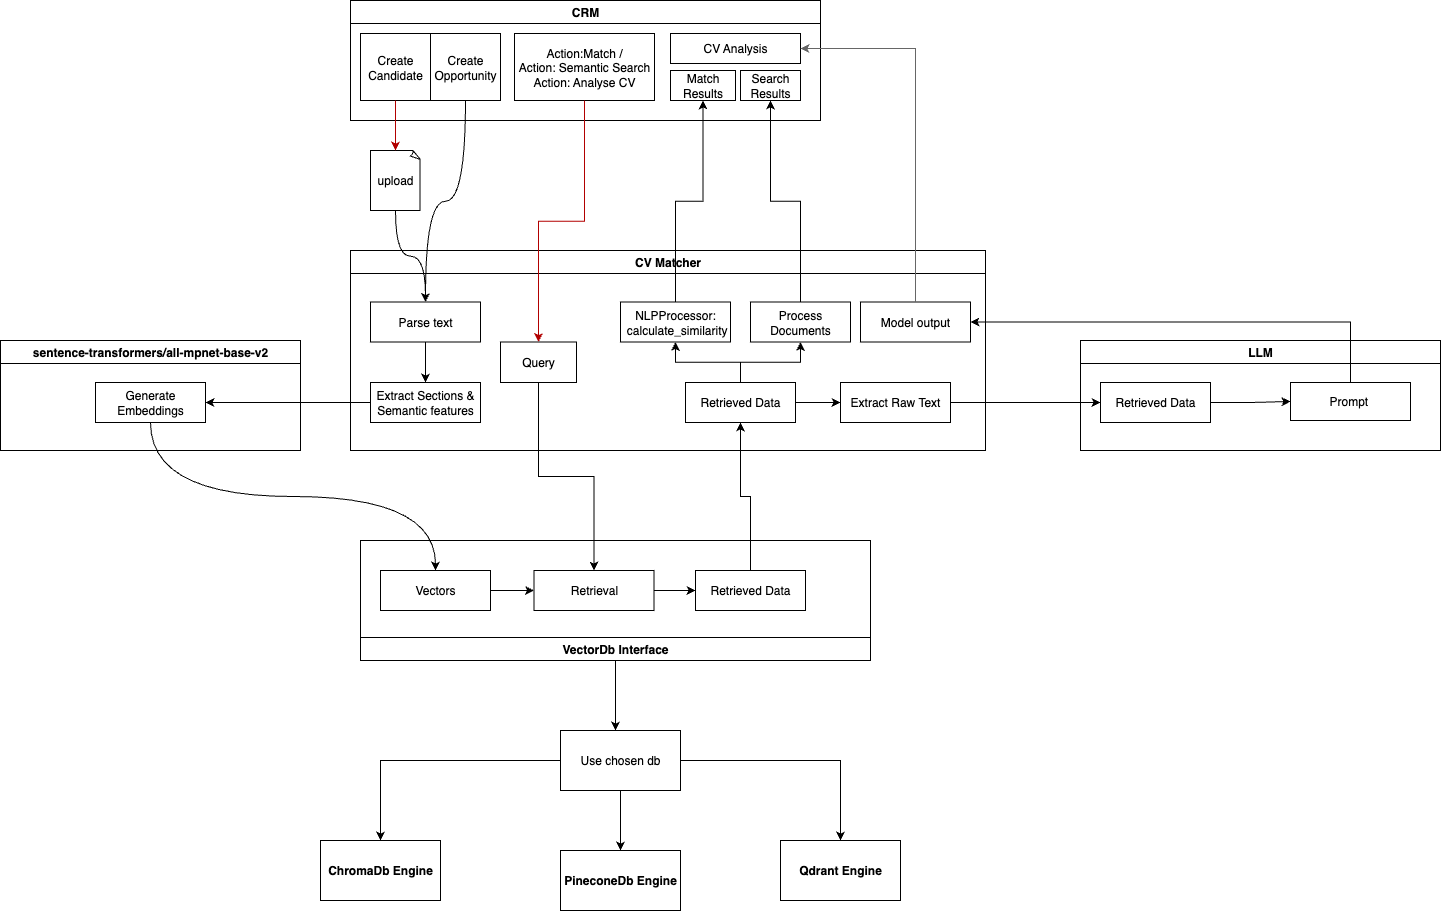

The diagram above was exported from draw.io. Its source (the exported page's mxGraphModel, read from the mxfile embedded in the PNG):
<mxGraphModel dx="2221" dy="2023" grid="1" gridSize="10" guides="1" tooltips="1" connect="1" arrows="1" fold="1" page="1" pageScale="1" pageWidth="827" pageHeight="1169" math="0" shadow="0">
  <root>
    <mxCell id="0" />
    <mxCell id="1" parent="0" />
    <mxCell id="ClOulanS_FLtk0io0jUd-1" value="CV Matcher" style="swimlane;direction=east;" vertex="1" parent="1">
      <mxGeometry x="240" y="30" width="635" height="200" as="geometry" />
    </mxCell>
    <mxCell id="ClOulanS_FLtk0io0jUd-32" value="" style="edgeStyle=orthogonalEdgeStyle;rounded=0;orthogonalLoop=1;jettySize=auto;html=1;" edge="1" parent="ClOulanS_FLtk0io0jUd-1" source="ClOulanS_FLtk0io0jUd-5" target="ClOulanS_FLtk0io0jUd-31">
      <mxGeometry relative="1" as="geometry" />
    </mxCell>
    <mxCell id="ClOulanS_FLtk0io0jUd-5" value="Parse text" style="whiteSpace=wrap;html=1;" vertex="1" parent="ClOulanS_FLtk0io0jUd-1">
      <mxGeometry x="20" y="51.5" width="110" height="40" as="geometry" />
    </mxCell>
    <mxCell id="ClOulanS_FLtk0io0jUd-26" value="Query" style="rounded=0;whiteSpace=wrap;html=1;" vertex="1" parent="ClOulanS_FLtk0io0jUd-1">
      <mxGeometry x="150" y="91.5" width="76" height="40.5" as="geometry" />
    </mxCell>
    <mxCell id="ClOulanS_FLtk0io0jUd-31" value="Extract Sections &amp;amp; Semantic features" style="whiteSpace=wrap;html=1;" vertex="1" parent="ClOulanS_FLtk0io0jUd-1">
      <mxGeometry x="20" y="132" width="110" height="40" as="geometry" />
    </mxCell>
    <mxCell id="ClOulanS_FLtk0io0jUd-45" value="" style="edgeStyle=orthogonalEdgeStyle;rounded=0;orthogonalLoop=1;jettySize=auto;html=1;" edge="1" parent="ClOulanS_FLtk0io0jUd-1" source="ClOulanS_FLtk0io0jUd-40" target="ClOulanS_FLtk0io0jUd-44">
      <mxGeometry relative="1" as="geometry" />
    </mxCell>
    <mxCell id="ClOulanS_FLtk0io0jUd-69" value="" style="edgeStyle=orthogonalEdgeStyle;rounded=0;orthogonalLoop=1;jettySize=auto;html=1;" edge="1" parent="ClOulanS_FLtk0io0jUd-1" source="ClOulanS_FLtk0io0jUd-40" target="ClOulanS_FLtk0io0jUd-44">
      <mxGeometry relative="1" as="geometry" />
    </mxCell>
    <mxCell id="ClOulanS_FLtk0io0jUd-71" style="edgeStyle=orthogonalEdgeStyle;rounded=0;orthogonalLoop=1;jettySize=auto;html=1;entryX=0.5;entryY=1;entryDx=0;entryDy=0;" edge="1" parent="ClOulanS_FLtk0io0jUd-1" source="ClOulanS_FLtk0io0jUd-40" target="ClOulanS_FLtk0io0jUd-70">
      <mxGeometry relative="1" as="geometry" />
    </mxCell>
    <mxCell id="ClOulanS_FLtk0io0jUd-77" value="" style="edgeStyle=orthogonalEdgeStyle;rounded=0;orthogonalLoop=1;jettySize=auto;html=1;" edge="1" parent="ClOulanS_FLtk0io0jUd-1" source="ClOulanS_FLtk0io0jUd-40" target="ClOulanS_FLtk0io0jUd-76">
      <mxGeometry relative="1" as="geometry" />
    </mxCell>
    <mxCell id="ClOulanS_FLtk0io0jUd-40" value="Retrieved Data" style="whiteSpace=wrap;html=1;" vertex="1" parent="ClOulanS_FLtk0io0jUd-1">
      <mxGeometry x="335" y="132" width="110" height="40" as="geometry" />
    </mxCell>
    <mxCell id="ClOulanS_FLtk0io0jUd-44" value="NLPProcessor:&lt;div&gt;&amp;nbsp;calculate_similarity&lt;/div&gt;" style="whiteSpace=wrap;html=1;" vertex="1" parent="ClOulanS_FLtk0io0jUd-1">
      <mxGeometry x="270" y="51.5" width="110" height="40" as="geometry" />
    </mxCell>
    <mxCell id="ClOulanS_FLtk0io0jUd-70" value="Process Documents" style="whiteSpace=wrap;html=1;strokeColor=light-dark(#000000,#FFFFFF);" vertex="1" parent="ClOulanS_FLtk0io0jUd-1">
      <mxGeometry x="400" y="51.5" width="100" height="40" as="geometry" />
    </mxCell>
    <mxCell id="ClOulanS_FLtk0io0jUd-76" value="Extract Raw Text" style="whiteSpace=wrap;html=1;" vertex="1" parent="ClOulanS_FLtk0io0jUd-1">
      <mxGeometry x="490" y="132" width="110" height="40" as="geometry" />
    </mxCell>
    <mxCell id="ClOulanS_FLtk0io0jUd-80" value="Model output" style="whiteSpace=wrap;html=1;" vertex="1" parent="ClOulanS_FLtk0io0jUd-1">
      <mxGeometry x="510" y="51.5" width="110" height="40" as="geometry" />
    </mxCell>
    <mxCell id="ClOulanS_FLtk0io0jUd-90" style="edgeStyle=orthogonalEdgeStyle;rounded=0;orthogonalLoop=1;jettySize=auto;html=1;" edge="1" parent="1" source="ClOulanS_FLtk0io0jUd-2">
      <mxGeometry relative="1" as="geometry">
        <mxPoint x="505" y="510" as="targetPoint" />
      </mxGeometry>
    </mxCell>
    <mxCell id="ClOulanS_FLtk0io0jUd-2" value="VectorDb Interface" style="swimlane;direction=west;startSize=23;" vertex="1" parent="1">
      <mxGeometry x="250" y="320" width="510" height="120" as="geometry" />
    </mxCell>
    <mxCell id="ClOulanS_FLtk0io0jUd-53" style="edgeStyle=orthogonalEdgeStyle;rounded=0;orthogonalLoop=1;jettySize=auto;html=1;entryX=0;entryY=0.5;entryDx=0;entryDy=0;" edge="1" parent="ClOulanS_FLtk0io0jUd-2" source="ClOulanS_FLtk0io0jUd-10" target="ClOulanS_FLtk0io0jUd-52">
      <mxGeometry relative="1" as="geometry" />
    </mxCell>
    <mxCell id="ClOulanS_FLtk0io0jUd-10" value="Vectors" style="whiteSpace=wrap;html=1;" vertex="1" parent="ClOulanS_FLtk0io0jUd-2">
      <mxGeometry x="20" y="30" width="110" height="40" as="geometry" />
    </mxCell>
    <mxCell id="ClOulanS_FLtk0io0jUd-13" value="Retrieved Data" style="whiteSpace=wrap;html=1;" vertex="1" parent="ClOulanS_FLtk0io0jUd-2">
      <mxGeometry x="335" y="30" width="110" height="40" as="geometry" />
    </mxCell>
    <mxCell id="ClOulanS_FLtk0io0jUd-54" style="edgeStyle=orthogonalEdgeStyle;rounded=0;orthogonalLoop=1;jettySize=auto;html=1;" edge="1" parent="ClOulanS_FLtk0io0jUd-2" source="ClOulanS_FLtk0io0jUd-52" target="ClOulanS_FLtk0io0jUd-13">
      <mxGeometry relative="1" as="geometry" />
    </mxCell>
    <mxCell id="ClOulanS_FLtk0io0jUd-52" value="Retrieval" style="rounded=0;whiteSpace=wrap;html=1;" vertex="1" parent="ClOulanS_FLtk0io0jUd-2">
      <mxGeometry x="173.5" y="30" width="120" height="40" as="geometry" />
    </mxCell>
    <mxCell id="ClOulanS_FLtk0io0jUd-6" style="edgeStyle=orthogonalEdgeStyle;rounded=0;orthogonalLoop=1;jettySize=auto;html=1;entryX=0.5;entryY=0;entryDx=0;entryDy=0;curved=1;" edge="1" parent="1" source="ClOulanS_FLtk0io0jUd-3" target="ClOulanS_FLtk0io0jUd-5">
      <mxGeometry relative="1" as="geometry" />
    </mxCell>
    <mxCell id="ClOulanS_FLtk0io0jUd-3" value="upload" style="whiteSpace=wrap;html=1;shape=mxgraph.basic.document" vertex="1" parent="1">
      <mxGeometry x="260" y="-70" width="50" height="60" as="geometry" />
    </mxCell>
    <mxCell id="ClOulanS_FLtk0io0jUd-11" value="" style="edgeStyle=orthogonalEdgeStyle;rounded=0;orthogonalLoop=1;jettySize=auto;html=1;curved=1;exitX=0.5;exitY=1;exitDx=0;exitDy=0;" edge="1" parent="1" source="ClOulanS_FLtk0io0jUd-7" target="ClOulanS_FLtk0io0jUd-10">
      <mxGeometry relative="1" as="geometry" />
    </mxCell>
    <mxCell id="ClOulanS_FLtk0io0jUd-14" value="CRM" style="swimlane;" vertex="1" parent="1">
      <mxGeometry x="240" y="-220" width="470" height="120" as="geometry" />
    </mxCell>
    <mxCell id="ClOulanS_FLtk0io0jUd-19" value="Create Candidate" style="rounded=0;whiteSpace=wrap;html=1;" vertex="1" parent="ClOulanS_FLtk0io0jUd-14">
      <mxGeometry x="10" y="33" width="70" height="67" as="geometry" />
    </mxCell>
    <mxCell id="ClOulanS_FLtk0io0jUd-24" value="Action:Match /&lt;div&gt;Action: Semantic Search&lt;/div&gt;&lt;div&gt;Action: Analyse CV&lt;/div&gt;" style="rounded=0;whiteSpace=wrap;html=1;" vertex="1" parent="ClOulanS_FLtk0io0jUd-14">
      <mxGeometry x="164" y="33" width="140" height="67" as="geometry" />
    </mxCell>
    <mxCell id="ClOulanS_FLtk0io0jUd-48" value="Match Results" style="rounded=0;whiteSpace=wrap;html=1;" vertex="1" parent="ClOulanS_FLtk0io0jUd-14">
      <mxGeometry x="320" y="70" width="65" height="30" as="geometry" />
    </mxCell>
    <mxCell id="ClOulanS_FLtk0io0jUd-51" value="CV Analysis" style="rounded=0;whiteSpace=wrap;html=1;" vertex="1" parent="ClOulanS_FLtk0io0jUd-14">
      <mxGeometry x="320" y="33" width="130" height="30" as="geometry" />
    </mxCell>
    <mxCell id="ClOulanS_FLtk0io0jUd-67" value="Search Results" style="rounded=0;whiteSpace=wrap;html=1;" vertex="1" parent="ClOulanS_FLtk0io0jUd-14">
      <mxGeometry x="390" y="70" width="60" height="30" as="geometry" />
    </mxCell>
    <mxCell id="ClOulanS_FLtk0io0jUd-95" value="Create Opportunity" style="rounded=0;whiteSpace=wrap;html=1;" vertex="1" parent="ClOulanS_FLtk0io0jUd-14">
      <mxGeometry x="80" y="33" width="70" height="67" as="geometry" />
    </mxCell>
    <mxCell id="ClOulanS_FLtk0io0jUd-23" style="edgeStyle=orthogonalEdgeStyle;rounded=0;orthogonalLoop=1;jettySize=auto;html=1;entryX=0.5;entryY=0;entryDx=0;entryDy=0;entryPerimeter=0;fillColor=#e51400;strokeColor=light-dark(#B20000,#FFFFFF);" edge="1" parent="1" source="ClOulanS_FLtk0io0jUd-19" target="ClOulanS_FLtk0io0jUd-3">
      <mxGeometry relative="1" as="geometry" />
    </mxCell>
    <mxCell id="ClOulanS_FLtk0io0jUd-27" value="" style="rounded=0;orthogonalLoop=1;jettySize=auto;html=1;edgeStyle=orthogonalEdgeStyle;fillColor=#e51400;strokeColor=light-dark(#B20000,#FFFFFF);" edge="1" parent="1" source="ClOulanS_FLtk0io0jUd-24" target="ClOulanS_FLtk0io0jUd-26">
      <mxGeometry relative="1" as="geometry" />
    </mxCell>
    <mxCell id="ClOulanS_FLtk0io0jUd-30" value="sentence-transformers/all-mpnet-base-v2" style="swimlane;whiteSpace=wrap;html=1;" vertex="1" parent="1">
      <mxGeometry x="-110" y="120" width="300" height="110" as="geometry" />
    </mxCell>
    <mxCell id="ClOulanS_FLtk0io0jUd-7" value="Generate Embeddings" style="whiteSpace=wrap;html=1;" vertex="1" parent="ClOulanS_FLtk0io0jUd-30">
      <mxGeometry x="95" y="42" width="110" height="40" as="geometry" />
    </mxCell>
    <mxCell id="ClOulanS_FLtk0io0jUd-33" style="edgeStyle=orthogonalEdgeStyle;rounded=0;orthogonalLoop=1;jettySize=auto;html=1;entryX=1;entryY=0.5;entryDx=0;entryDy=0;" edge="1" parent="1" source="ClOulanS_FLtk0io0jUd-31" target="ClOulanS_FLtk0io0jUd-7">
      <mxGeometry relative="1" as="geometry" />
    </mxCell>
    <mxCell id="ClOulanS_FLtk0io0jUd-43" style="edgeStyle=orthogonalEdgeStyle;rounded=0;orthogonalLoop=1;jettySize=auto;html=1;entryX=0.5;entryY=1;entryDx=0;entryDy=0;" edge="1" parent="1" source="ClOulanS_FLtk0io0jUd-13" target="ClOulanS_FLtk0io0jUd-40">
      <mxGeometry relative="1" as="geometry" />
    </mxCell>
    <mxCell id="ClOulanS_FLtk0io0jUd-55" style="edgeStyle=orthogonalEdgeStyle;rounded=0;orthogonalLoop=1;jettySize=auto;html=1;entryX=0.5;entryY=0;entryDx=0;entryDy=0;" edge="1" parent="1" source="ClOulanS_FLtk0io0jUd-26" target="ClOulanS_FLtk0io0jUd-52">
      <mxGeometry relative="1" as="geometry" />
    </mxCell>
    <mxCell id="ClOulanS_FLtk0io0jUd-56" value="LLM" style="swimlane;whiteSpace=wrap;html=1;" vertex="1" parent="1">
      <mxGeometry x="970" y="120" width="360" height="110" as="geometry" />
    </mxCell>
    <mxCell id="ClOulanS_FLtk0io0jUd-59" value="Prompt&amp;nbsp;" style="rounded=0;whiteSpace=wrap;html=1;" vertex="1" parent="ClOulanS_FLtk0io0jUd-56">
      <mxGeometry x="210" y="42" width="120" height="38" as="geometry" />
    </mxCell>
    <mxCell id="ClOulanS_FLtk0io0jUd-64" style="edgeStyle=orthogonalEdgeStyle;rounded=0;orthogonalLoop=1;jettySize=auto;html=1;entryX=0;entryY=0.5;entryDx=0;entryDy=0;" edge="1" parent="ClOulanS_FLtk0io0jUd-56" source="ClOulanS_FLtk0io0jUd-62" target="ClOulanS_FLtk0io0jUd-59">
      <mxGeometry relative="1" as="geometry" />
    </mxCell>
    <mxCell id="ClOulanS_FLtk0io0jUd-62" value="Retrieved Data" style="whiteSpace=wrap;html=1;" vertex="1" parent="ClOulanS_FLtk0io0jUd-56">
      <mxGeometry x="20" y="42" width="110" height="40" as="geometry" />
    </mxCell>
    <mxCell id="ClOulanS_FLtk0io0jUd-72" style="edgeStyle=orthogonalEdgeStyle;rounded=0;orthogonalLoop=1;jettySize=auto;html=1;entryX=0.5;entryY=1;entryDx=0;entryDy=0;strokeColor=light-dark(#000000,#FFFFFF);" edge="1" parent="1" source="ClOulanS_FLtk0io0jUd-44" target="ClOulanS_FLtk0io0jUd-48">
      <mxGeometry relative="1" as="geometry" />
    </mxCell>
    <mxCell id="ClOulanS_FLtk0io0jUd-73" style="edgeStyle=orthogonalEdgeStyle;rounded=0;orthogonalLoop=1;jettySize=auto;html=1;strokeColor=light-dark(#000000,#FFFFFF);" edge="1" parent="1" source="ClOulanS_FLtk0io0jUd-70" target="ClOulanS_FLtk0io0jUd-67">
      <mxGeometry relative="1" as="geometry" />
    </mxCell>
    <mxCell id="ClOulanS_FLtk0io0jUd-78" style="edgeStyle=orthogonalEdgeStyle;rounded=0;orthogonalLoop=1;jettySize=auto;html=1;entryX=0;entryY=0.5;entryDx=0;entryDy=0;" edge="1" parent="1" source="ClOulanS_FLtk0io0jUd-76" target="ClOulanS_FLtk0io0jUd-62">
      <mxGeometry relative="1" as="geometry" />
    </mxCell>
    <mxCell id="ClOulanS_FLtk0io0jUd-84" style="edgeStyle=orthogonalEdgeStyle;rounded=0;orthogonalLoop=1;jettySize=auto;html=1;entryX=1;entryY=0.5;entryDx=0;entryDy=0;" edge="1" parent="1" source="ClOulanS_FLtk0io0jUd-59" target="ClOulanS_FLtk0io0jUd-80">
      <mxGeometry relative="1" as="geometry">
        <Array as="points">
          <mxPoint x="1240" y="102" />
        </Array>
      </mxGeometry>
    </mxCell>
    <mxCell id="ClOulanS_FLtk0io0jUd-85" style="edgeStyle=orthogonalEdgeStyle;rounded=0;orthogonalLoop=1;jettySize=auto;html=1;strokeColor=light-dark(#666666,#FFFFFF);exitX=0.5;exitY=0;exitDx=0;exitDy=0;entryX=1;entryY=0.5;entryDx=0;entryDy=0;fillColor=#f5f5f5;" edge="1" parent="1" source="ClOulanS_FLtk0io0jUd-80" target="ClOulanS_FLtk0io0jUd-51">
      <mxGeometry relative="1" as="geometry">
        <mxPoint x="700" y="182" as="sourcePoint" />
        <mxPoint x="670" y="-20" as="targetPoint" />
      </mxGeometry>
    </mxCell>
    <mxCell id="ClOulanS_FLtk0io0jUd-86" value="ChromaDb Engine" style="whiteSpace=wrap;html=1;fontStyle=1;startSize=23;" vertex="1" parent="1">
      <mxGeometry x="210" y="620" width="120" height="60" as="geometry" />
    </mxCell>
    <mxCell id="ClOulanS_FLtk0io0jUd-88" value="Pinec&lt;span style=&quot;color: rgba(0, 0, 0, 0); font-family: monospace; font-size: 0px; font-weight: 400; text-align: start; text-wrap-mode: nowrap;&quot;&gt;%3CmxGraphModel%3E%3Croot%3E%3CmxCell%20id%3D%220%22%2F%3E%3CmxCell%20id%3D%221%22%20parent%3D%220%22%2F%3E%3CmxCell%20id%3D%222%22%20value%3D%22%22%20style%3D%22whiteSpace%3Dwrap%3Bhtml%3D1%3BfontStyle%3D1%3BstartSize%3D23%3B%22%20vertex%3D%221%22%20parent%3D%221%22%3E%3CmxGeometry%20x%3D%22220%22%20y%3D%22555%22%20width%3D%22120%22%20height%3D%2260%22%20as%3D%22geometry%22%2F%3E%3C%2FmxCell%3E%3C%2Froot%3E%3C%2FmxGraphModel%3E&lt;/span&gt;oneDb Engine" style="whiteSpace=wrap;html=1;fontStyle=1;startSize=23;" vertex="1" parent="1">
      <mxGeometry x="450" y="630" width="120" height="60" as="geometry" />
    </mxCell>
    <mxCell id="ClOulanS_FLtk0io0jUd-89" value="Qdrant Engine" style="whiteSpace=wrap;html=1;fontStyle=1;startSize=23;" vertex="1" parent="1">
      <mxGeometry x="670" y="620" width="120" height="60" as="geometry" />
    </mxCell>
    <mxCell id="ClOulanS_FLtk0io0jUd-92" style="edgeStyle=orthogonalEdgeStyle;rounded=0;orthogonalLoop=1;jettySize=auto;html=1;entryX=0.5;entryY=0;entryDx=0;entryDy=0;" edge="1" parent="1" source="ClOulanS_FLtk0io0jUd-91" target="ClOulanS_FLtk0io0jUd-86">
      <mxGeometry relative="1" as="geometry" />
    </mxCell>
    <mxCell id="ClOulanS_FLtk0io0jUd-93" style="edgeStyle=orthogonalEdgeStyle;rounded=0;orthogonalLoop=1;jettySize=auto;html=1;entryX=0.5;entryY=0;entryDx=0;entryDy=0;" edge="1" parent="1" source="ClOulanS_FLtk0io0jUd-91" target="ClOulanS_FLtk0io0jUd-88">
      <mxGeometry relative="1" as="geometry" />
    </mxCell>
    <mxCell id="ClOulanS_FLtk0io0jUd-94" style="edgeStyle=orthogonalEdgeStyle;rounded=0;orthogonalLoop=1;jettySize=auto;html=1;entryX=0.5;entryY=0;entryDx=0;entryDy=0;" edge="1" parent="1" source="ClOulanS_FLtk0io0jUd-91" target="ClOulanS_FLtk0io0jUd-89">
      <mxGeometry relative="1" as="geometry" />
    </mxCell>
    <mxCell id="ClOulanS_FLtk0io0jUd-91" value="Use chosen db" style="rounded=0;whiteSpace=wrap;html=1;" vertex="1" parent="1">
      <mxGeometry x="450" y="510" width="120" height="60" as="geometry" />
    </mxCell>
    <mxCell id="ClOulanS_FLtk0io0jUd-96" style="edgeStyle=orthogonalEdgeStyle;rounded=0;orthogonalLoop=1;jettySize=auto;html=1;entryX=0.5;entryY=0;entryDx=0;entryDy=0;curved=1;" edge="1" parent="1" source="ClOulanS_FLtk0io0jUd-95" target="ClOulanS_FLtk0io0jUd-5">
      <mxGeometry relative="1" as="geometry" />
    </mxCell>
  </root>
</mxGraphModel>